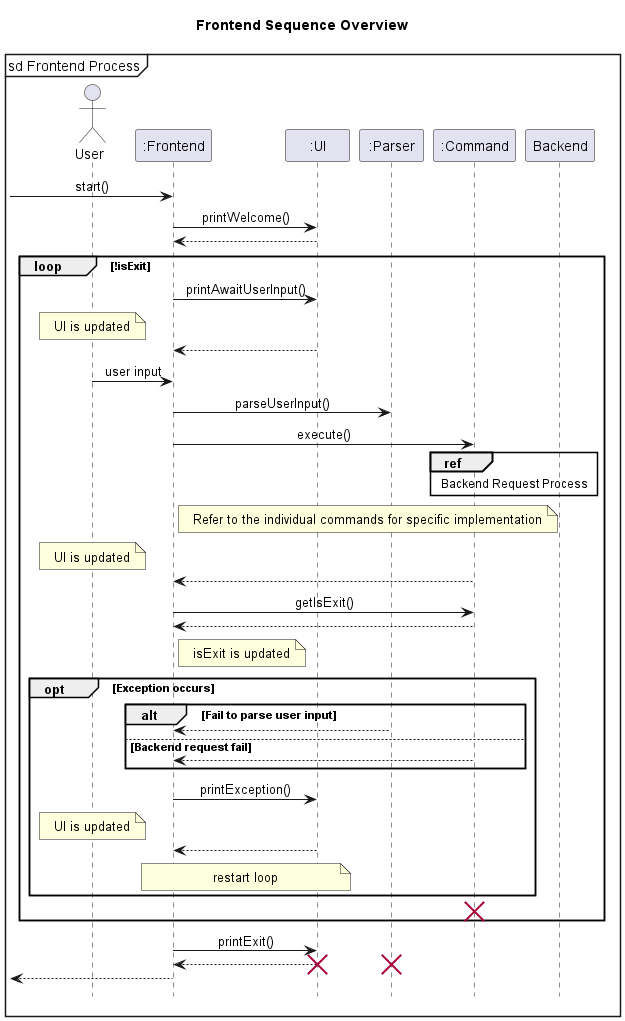

The diagram above was rendered by PlantUML. Its source (embedded in the PNG):
@startuml
!include ../Style.puml

mainframe sd Frontend Process
title Frontend Sequence Overview

actor User
participant ":Frontend" as Frontend
participant ":UI" as UI
participant ":Parser" as Parser
participant ":Command" as Command

-> Frontend : start()

Frontend -> UI : printWelcome()
return

group loop [!isExit]
    Frontend -> UI : printAwaitUserInput()
        note over User : UI is updated
    return
    User -> Frontend : user input
    Frontend -> Parser : parseUserInput()
    Frontend -> Command : execute()
    ref over Command, Backend
        Backend Request Process
    end ref
        note right of Frontend : Refer to the individual commands for specific implementation
        note over User : UI is updated
    Frontend <-- Command
    Frontend -> Command : getIsExit()
    return
    note right of Frontend : isExit is updated

    group opt [Exception occurs]
        alt Fail to parse user input
            Frontend <-- Parser
        else Backend request fail
            Frontend <-- Command
        end
        Frontend -> UI : printException()
        note over User : UI is updated
        return
        note over Frontend, UI
            restart loop
        end note
    end
    destroy Command
end

Frontend -> UI : printExit()
return

destroy UI
destroy Parser
<-- Frontend

@enduml